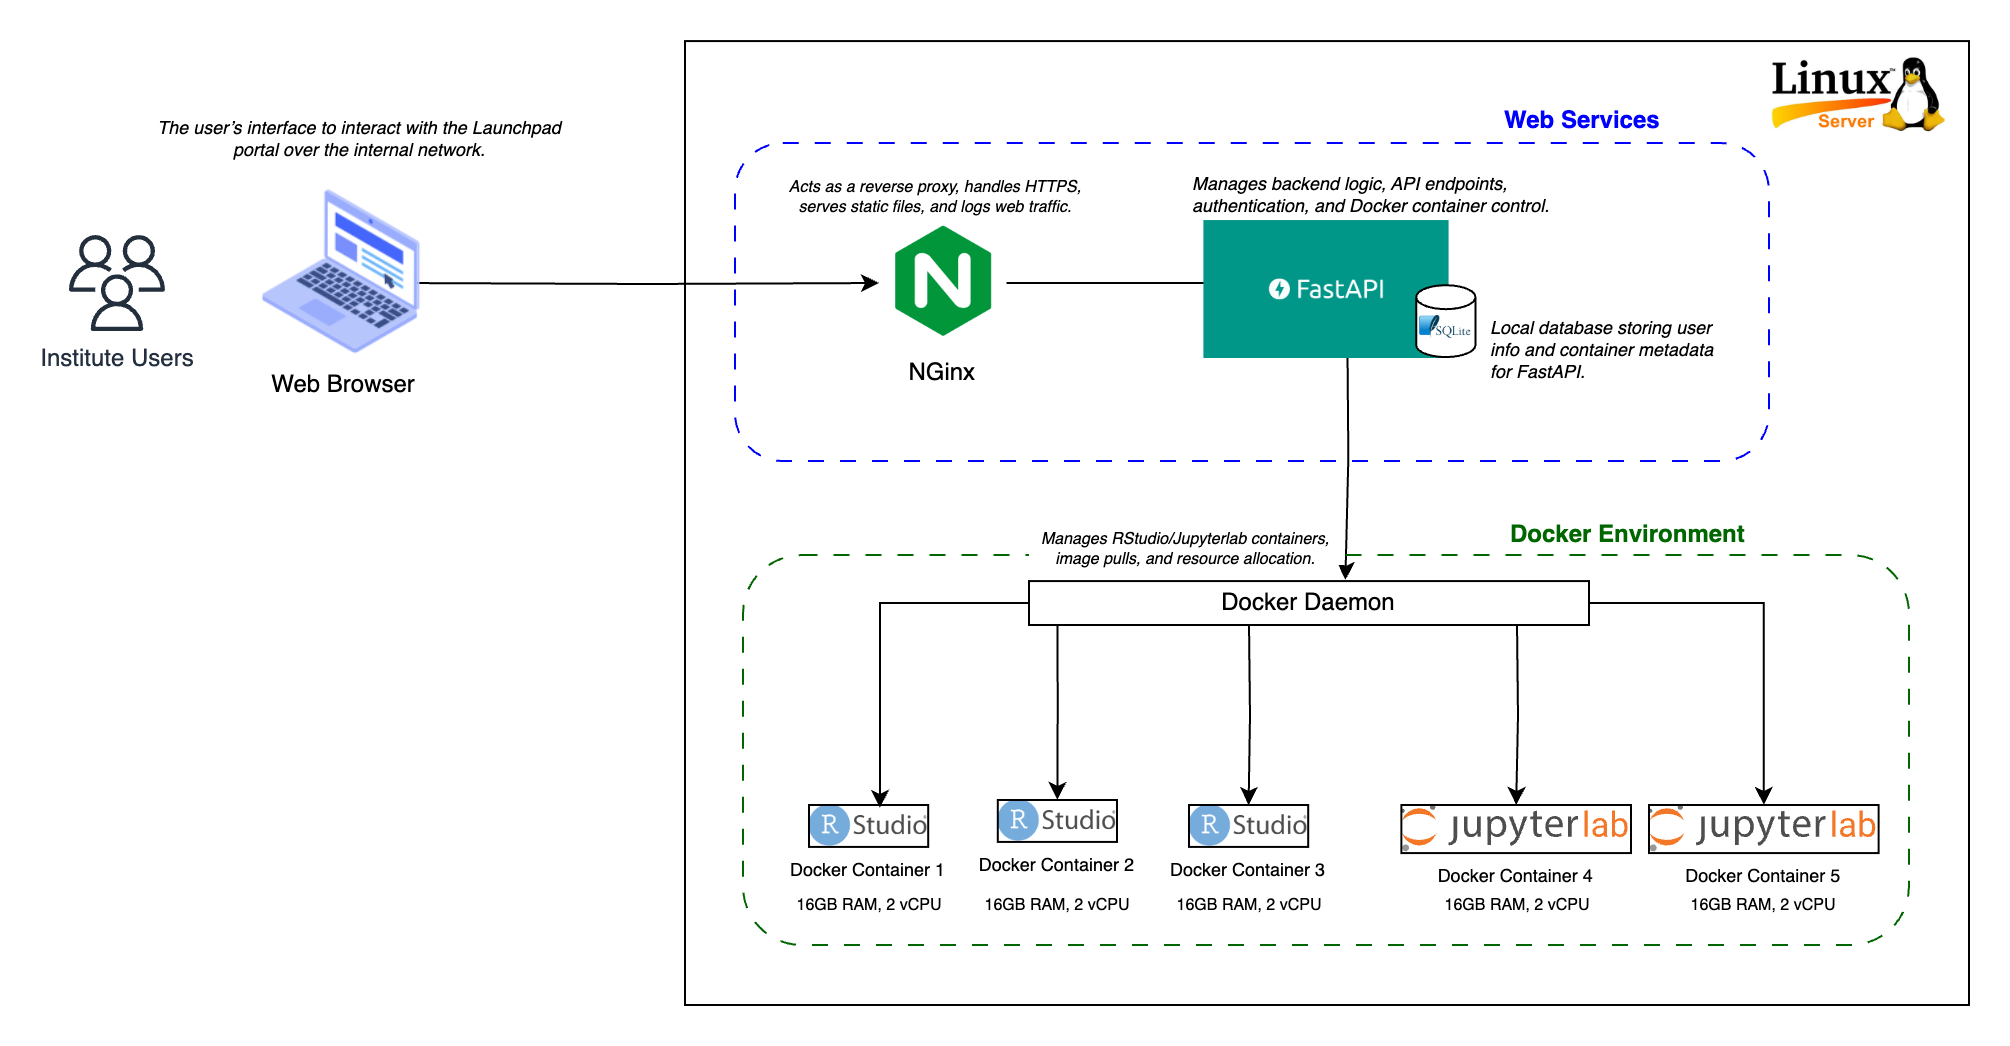

The diagram above was exported from draw.io. Its source (the exported page's mxGraphModel, read from the mxfile embedded in the PNG):
<mxGraphModel dx="2377" dy="1248" grid="1" gridSize="10" guides="1" tooltips="1" connect="1" arrows="1" fold="1" page="1" pageScale="1" pageWidth="850" pageHeight="1100" math="0" shadow="0">
  <root>
    <mxCell id="0" />
    <mxCell id="1" parent="0" />
    <mxCell id="-OTir899cz46myjiLvGX-1" value="" style="rounded=0;whiteSpace=wrap;html=1;" vertex="1" parent="1">
      <mxGeometry x="898" y="328.04" width="642" height="481.96" as="geometry" />
    </mxCell>
    <mxCell id="-OTir899cz46myjiLvGX-3" value="" style="rounded=1;whiteSpace=wrap;html=1;fillColor=none;dashed=1;dashPattern=8 8;strokeColor=#0000FF;" vertex="1" parent="1">
      <mxGeometry x="923" y="379.04" width="517" height="159" as="geometry" />
    </mxCell>
    <mxCell id="-OTir899cz46myjiLvGX-6" style="edgeStyle=orthogonalEdgeStyle;rounded=0;orthogonalLoop=1;jettySize=auto;html=1;" edge="1" parent="1" target="-OTir899cz46myjiLvGX-9">
      <mxGeometry relative="1" as="geometry">
        <mxPoint x="764" y="449.04" as="sourcePoint" />
      </mxGeometry>
    </mxCell>
    <mxCell id="-OTir899cz46myjiLvGX-7" value="Institute Users" style="sketch=0;outlineConnect=0;fontColor=#232F3E;gradientColor=none;fillColor=#232F3D;strokeColor=none;dashed=0;verticalLabelPosition=bottom;verticalAlign=top;align=center;html=1;fontSize=12;fontStyle=0;aspect=fixed;pointerEvents=1;shape=mxgraph.aws4.users;" vertex="1" parent="1">
      <mxGeometry x="590" y="425.04" width="48" height="48" as="geometry" />
    </mxCell>
    <mxCell id="-OTir899cz46myjiLvGX-8" style="edgeStyle=orthogonalEdgeStyle;rounded=0;orthogonalLoop=1;jettySize=auto;html=1;" edge="1" parent="1" source="-OTir899cz46myjiLvGX-9">
      <mxGeometry relative="1" as="geometry">
        <mxPoint x="1184.6499999999996" y="449.03999999999996" as="targetPoint" />
      </mxGeometry>
    </mxCell>
    <mxCell id="-OTir899cz46myjiLvGX-9" value="NGinx" style="shape=image;verticalLabelPosition=bottom;labelBackgroundColor=default;verticalAlign=top;aspect=fixed;imageAspect=0;image=https://media.wpmentor.com/wp-content/uploads/2019/05/Nginx-1.png;clipPath=inset(17.48% 27% 16.02% 26%);" vertex="1" parent="1">
      <mxGeometry x="995" y="418.04" width="63.81" height="62" as="geometry" />
    </mxCell>
    <mxCell id="-OTir899cz46myjiLvGX-10" value="&lt;div&gt;Acts as a reverse proxy, handles HTTPS, serves static files, and logs web traffic.&lt;/div&gt;&lt;div&gt;&lt;br&gt;&lt;/div&gt;" style="text;html=1;align=center;verticalAlign=middle;whiteSpace=wrap;rounded=0;fontStyle=2;fontSize=8;" vertex="1" parent="1">
      <mxGeometry x="945" y="377.04" width="157" height="67" as="geometry" />
    </mxCell>
    <mxCell id="-OTir899cz46myjiLvGX-11" value="Web Browser" style="shape=image;html=1;verticalAlign=top;verticalLabelPosition=bottom;labelBackgroundColor=#ffffff;imageAspect=0;aspect=fixed;image=https://cdn2.iconfinder.com/data/icons/whcompare-isometric-web-hosting-servers/50/web-browser-on-laptop-128.png" vertex="1" parent="1">
      <mxGeometry x="684" y="401.04" width="85" height="85" as="geometry" />
    </mxCell>
    <mxCell id="-OTir899cz46myjiLvGX-12" value="&lt;p class=&quot;p1&quot;&gt;&lt;br&gt;&lt;/p&gt;" style="text;html=1;align=center;verticalAlign=middle;resizable=0;points=[];autosize=1;strokeColor=none;fillColor=none;" vertex="1" parent="1">
      <mxGeometry x="694" y="335.04" width="18" height="50" as="geometry" />
    </mxCell>
    <mxCell id="-OTir899cz46myjiLvGX-13" value="Manages backend logic, API endpoints, authentication, and Docker container control." style="text;whiteSpace=wrap;html=1;fontStyle=2;fontSize=9;" vertex="1" parent="1">
      <mxGeometry x="1150" y="388.04" width="190" height="36" as="geometry" />
    </mxCell>
    <mxCell id="-OTir899cz46myjiLvGX-14" value="The user’s interface to interact with the Launchpad portal over the internal network." style="text;html=1;align=center;verticalAlign=middle;whiteSpace=wrap;rounded=0;fontStyle=2;fontSize=9;" vertex="1" parent="1">
      <mxGeometry x="633" y="362.04" width="205" height="30" as="geometry" />
    </mxCell>
    <mxCell id="-OTir899cz46myjiLvGX-15" value="&lt;span style=&quot;font-style: normal;&quot;&gt;&lt;font&gt;Web Services&lt;/font&gt;&lt;/span&gt;" style="text;whiteSpace=wrap;html=1;fontStyle=3;fontSize=12;fontColor=#0000FF;" vertex="1" parent="1">
      <mxGeometry x="1305.5" y="354.04" width="108" height="31" as="geometry" />
    </mxCell>
    <mxCell id="-OTir899cz46myjiLvGX-16" style="edgeStyle=orthogonalEdgeStyle;rounded=0;orthogonalLoop=1;jettySize=auto;html=1;entryX=0.565;entryY=-0.026;entryDx=0;entryDy=0;entryPerimeter=0;" edge="1" parent="1" target="-OTir899cz46myjiLvGX-22">
      <mxGeometry relative="1" as="geometry">
        <mxPoint x="1229.1666666666665" y="474.03999999999996" as="sourcePoint" />
      </mxGeometry>
    </mxCell>
    <mxCell id="-OTir899cz46myjiLvGX-18" value="" style="rounded=1;whiteSpace=wrap;html=1;fillColor=none;dashed=1;dashPattern=8 8;strokeColor=#006600;fontColor=#006600;" vertex="1" parent="1">
      <mxGeometry x="927" y="585.04" width="583" height="194.96" as="geometry" />
    </mxCell>
    <mxCell id="-OTir899cz46myjiLvGX-19" value="&lt;span style=&quot;font-style: normal;&quot;&gt;&lt;font&gt;Docker Environment&lt;/font&gt;&lt;/span&gt;" style="text;whiteSpace=wrap;html=1;fontStyle=3;fontSize=12;fontColor=#006600;" vertex="1" parent="1">
      <mxGeometry x="1309" y="561.04" width="141" height="28.96" as="geometry" />
    </mxCell>
    <mxCell id="-OTir899cz46myjiLvGX-20" style="edgeStyle=orthogonalEdgeStyle;rounded=0;orthogonalLoop=1;jettySize=auto;html=1;entryX=0.5;entryY=0;entryDx=0;entryDy=0;exitX=0.051;exitY=0.985;exitDx=0;exitDy=0;exitPerimeter=0;" edge="1" parent="1" source="-OTir899cz46myjiLvGX-22" target="-OTir899cz46myjiLvGX-32">
      <mxGeometry relative="1" as="geometry">
        <mxPoint x="1153.185" y="679.04" as="targetPoint" />
      </mxGeometry>
    </mxCell>
    <mxCell id="-OTir899cz46myjiLvGX-21" style="edgeStyle=orthogonalEdgeStyle;rounded=0;orthogonalLoop=1;jettySize=auto;html=1;entryX=0.5;entryY=0;entryDx=0;entryDy=0;" edge="1" parent="1" source="-OTir899cz46myjiLvGX-22" target="-OTir899cz46myjiLvGX-41">
      <mxGeometry relative="1" as="geometry">
        <mxPoint x="1388.2105263157896" y="659.04" as="targetPoint" />
      </mxGeometry>
    </mxCell>
    <mxCell id="-OTir899cz46myjiLvGX-22" value="Docker Daemon" style="rounded=0;whiteSpace=wrap;html=1;" vertex="1" parent="1">
      <mxGeometry x="1070" y="598.04" width="280" height="21.96" as="geometry" />
    </mxCell>
    <mxCell id="-OTir899cz46myjiLvGX-23" value="Docker Container 1" style="shape=image;verticalLabelPosition=bottom;labelBackgroundColor=default;verticalAlign=top;aspect=fixed;imageAspect=0;image=https://upload.wikimedia.org/wikipedia/commons/thumb/d/d0/RStudio_logo_flat.svg/1280px-RStudio_logo_flat.svg.png;imageBorder=default;fontSize=9;" vertex="1" parent="1">
      <mxGeometry x="960" y="710" width="59.6" height="20.96" as="geometry" />
    </mxCell>
    <mxCell id="-OTir899cz46myjiLvGX-26" style="edgeStyle=orthogonalEdgeStyle;rounded=0;orthogonalLoop=1;jettySize=auto;html=1;entryX=0.595;entryY=0.072;entryDx=0;entryDy=0;entryPerimeter=0;" edge="1" parent="1" source="-OTir899cz46myjiLvGX-22" target="-OTir899cz46myjiLvGX-23">
      <mxGeometry relative="1" as="geometry" />
    </mxCell>
    <mxCell id="-OTir899cz46myjiLvGX-31" value="16GB RAM, 2 vCPU" style="text;html=1;align=center;verticalAlign=middle;resizable=0;points=[];autosize=1;strokeColor=none;fillColor=none;fontSize=8;" vertex="1" parent="1">
      <mxGeometry x="939.8" y="750" width="100" height="20" as="geometry" />
    </mxCell>
    <mxCell id="-OTir899cz46myjiLvGX-32" value="Docker Container 2" style="shape=image;verticalLabelPosition=bottom;labelBackgroundColor=default;verticalAlign=top;aspect=fixed;imageAspect=0;image=https://upload.wikimedia.org/wikipedia/commons/thumb/d/d0/RStudio_logo_flat.svg/1280px-RStudio_logo_flat.svg.png;imageBorder=default;fontSize=9;" vertex="1" parent="1">
      <mxGeometry x="1054.3999999999999" y="707.5" width="59.6" height="20.96" as="geometry" />
    </mxCell>
    <mxCell id="-OTir899cz46myjiLvGX-33" value="16GB RAM, 2 vCPU" style="text;html=1;align=center;verticalAlign=middle;resizable=0;points=[];autosize=1;strokeColor=none;fillColor=none;fontSize=8;" vertex="1" parent="1">
      <mxGeometry x="1034.1999999999998" y="750" width="100" height="20" as="geometry" />
    </mxCell>
    <mxCell id="-OTir899cz46myjiLvGX-34" value="Docker Container 3" style="shape=image;verticalLabelPosition=bottom;labelBackgroundColor=default;verticalAlign=top;aspect=fixed;imageAspect=0;image=https://upload.wikimedia.org/wikipedia/commons/thumb/d/d0/RStudio_logo_flat.svg/1280px-RStudio_logo_flat.svg.png;imageBorder=default;fontSize=9;" vertex="1" parent="1">
      <mxGeometry x="1150" y="710" width="59.6" height="20.96" as="geometry" />
    </mxCell>
    <mxCell id="-OTir899cz46myjiLvGX-35" style="edgeStyle=orthogonalEdgeStyle;rounded=0;orthogonalLoop=1;jettySize=auto;html=1;entryX=0.5;entryY=0;entryDx=0;entryDy=0;" edge="1" parent="1" target="-OTir899cz46myjiLvGX-34">
      <mxGeometry relative="1" as="geometry">
        <mxPoint x="1180" y="620" as="sourcePoint" />
        <mxPoint x="1091" y="739" as="targetPoint" />
      </mxGeometry>
    </mxCell>
    <mxCell id="-OTir899cz46myjiLvGX-36" value="16GB RAM, 2 vCPU" style="text;html=1;align=center;verticalAlign=middle;resizable=0;points=[];autosize=1;strokeColor=none;fillColor=none;fontSize=8;" vertex="1" parent="1">
      <mxGeometry x="1129.8" y="750" width="100" height="20" as="geometry" />
    </mxCell>
    <mxCell id="-OTir899cz46myjiLvGX-38" value="Docker Container 4" style="shape=image;verticalLabelPosition=bottom;labelBackgroundColor=default;verticalAlign=top;aspect=fixed;imageAspect=0;image=https://jupyterlab.readthedocs.io/en/4.4.x/_static/logo-rectangle.svg;imageBorder=default;fontSize=9;" vertex="1" parent="1">
      <mxGeometry x="1256.18" y="710" width="114.82" height="24.04" as="geometry" />
    </mxCell>
    <mxCell id="-OTir899cz46myjiLvGX-39" value="16GB RAM, 2 vCPU" style="text;html=1;align=center;verticalAlign=middle;resizable=0;points=[];autosize=1;strokeColor=none;fillColor=none;fontSize=8;" vertex="1" parent="1">
      <mxGeometry x="1263.59" y="750" width="100" height="20" as="geometry" />
    </mxCell>
    <mxCell id="-OTir899cz46myjiLvGX-40" style="edgeStyle=orthogonalEdgeStyle;rounded=0;orthogonalLoop=1;jettySize=auto;html=1;entryX=0.5;entryY=0;entryDx=0;entryDy=0;" edge="1" parent="1" target="-OTir899cz46myjiLvGX-38">
      <mxGeometry relative="1" as="geometry">
        <mxPoint x="1314" y="620" as="sourcePoint" />
        <mxPoint x="1180" y="740" as="targetPoint" />
      </mxGeometry>
    </mxCell>
    <mxCell id="-OTir899cz46myjiLvGX-41" value="Docker Container 5" style="shape=image;verticalLabelPosition=bottom;labelBackgroundColor=default;verticalAlign=top;aspect=fixed;imageAspect=0;image=https://jupyterlab.readthedocs.io/en/4.4.x/_static/logo-rectangle.svg;imageBorder=default;fontSize=9;" vertex="1" parent="1">
      <mxGeometry x="1380" y="710" width="114.82" height="24.04" as="geometry" />
    </mxCell>
    <mxCell id="-OTir899cz46myjiLvGX-42" value="16GB RAM, 2 vCPU" style="text;html=1;align=center;verticalAlign=middle;resizable=0;points=[];autosize=1;strokeColor=none;fillColor=none;fontSize=8;" vertex="1" parent="1">
      <mxGeometry x="1387.41" y="750" width="100" height="20" as="geometry" />
    </mxCell>
    <mxCell id="-OTir899cz46myjiLvGX-49" value="&lt;div&gt;Manages RStudio/Jupyterlab containers, image pulls, and resource allocation.&lt;/div&gt;" style="text;html=1;align=center;verticalAlign=middle;whiteSpace=wrap;rounded=0;fontStyle=2;fontSize=8;fillColor=default;" vertex="1" parent="1">
      <mxGeometry x="1070" y="573.08" width="157" height="16.92" as="geometry" />
    </mxCell>
    <mxCell id="-OTir899cz46myjiLvGX-50" value="Local database storing user info and container metadata for FastAPI." style="text;whiteSpace=wrap;html=1;fontStyle=2;fontSize=9;" vertex="1" parent="1">
      <mxGeometry x="1299" y="460" width="121" height="36" as="geometry" />
    </mxCell>
    <mxCell id="-OTir899cz46myjiLvGX-53" value="" style="shape=image;verticalLabelPosition=bottom;labelBackgroundColor=default;verticalAlign=top;aspect=fixed;imageAspect=0;image=https://media.licdn.com/dms/image/v2/D4D12AQHMOVemiy_zOg/article-cover_image-shrink_720_1280/article-cover_image-shrink_720_1280/0/1688830389998?e=2147483647&amp;v=beta&amp;t=e6Iwhk6_3WeoUUMeUUNA5lcDJxgmHeoS3o7QBhbEGQE;" vertex="1" parent="1">
      <mxGeometry x="1157.6999999999998" y="418.04" width="122.59" height="68.96" as="geometry" />
    </mxCell>
    <mxCell id="-OTir899cz46myjiLvGX-52" value="" style="shape=image;verticalLabelPosition=bottom;labelBackgroundColor=default;verticalAlign=top;aspect=fixed;imageAspect=0;image=https://researchhubs.com/images/categories/linux-server.jpg;" vertex="1" parent="1">
      <mxGeometry x="1430" y="332.08000000000004" width="107.9" height="44.96" as="geometry" />
    </mxCell>
    <mxCell id="-OTir899cz46myjiLvGX-45" value="" style="group" vertex="1" connectable="0" parent="1">
      <mxGeometry x="1263.59" y="450.1" width="29.64" height="35.94" as="geometry" />
    </mxCell>
    <mxCell id="-OTir899cz46myjiLvGX-27" value="" style="strokeWidth=1;html=1;shape=mxgraph.flowchart.database;whiteSpace=wrap;" vertex="1" parent="-OTir899cz46myjiLvGX-45">
      <mxGeometry width="29.63999999999998" height="35.94000000000001" as="geometry" />
    </mxCell>
    <mxCell id="-OTir899cz46myjiLvGX-43" value="" style="shape=image;verticalLabelPosition=bottom;labelBackgroundColor=default;verticalAlign=top;aspect=fixed;imageAspect=0;image=https://upload.wikimedia.org/wikipedia/commons/thumb/3/38/SQLite370.svg/2560px-SQLite370.svg.png;" vertex="1" parent="-OTir899cz46myjiLvGX-45">
      <mxGeometry x="1.3458231116850383" y="14.666691176470607" width="26.948353776630068" height="12.756617172369262" as="geometry" />
    </mxCell>
  </root>
</mxGraphModel>